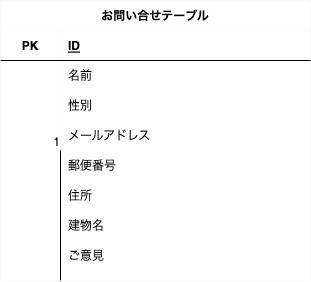

The diagram above was exported from draw.io. Its source (the exported page's mxGraphModel, read from the mxfile embedded in the PNG):
<mxGraphModel dx="438" dy="702" grid="1" gridSize="10" guides="1" tooltips="1" connect="1" arrows="1" fold="1" page="1" pageScale="1" pageWidth="827" pageHeight="1169" math="0" shadow="0">
  <root>
    <mxCell id="0" />
    <mxCell id="1" parent="0" />
    <mxCell id="15" value="お問い合せテーブル" style="shape=table;startSize=30;container=1;collapsible=1;childLayout=tableLayout;fixedRows=1;rowLines=0;fontStyle=1;align=center;resizeLast=1;strokeColor=#FAFAFA;" vertex="1" parent="1">
      <mxGeometry x="90" y="70" width="310" height="280" as="geometry" />
    </mxCell>
    <mxCell id="16" value="" style="shape=tableRow;horizontal=0;startSize=0;swimlaneHead=0;swimlaneBody=0;fillColor=none;collapsible=0;dropTarget=0;points=[[0,0.5],[1,0.5]];portConstraint=eastwest;top=0;left=0;right=0;bottom=1;" vertex="1" parent="15">
      <mxGeometry y="30" width="310" height="30" as="geometry" />
    </mxCell>
    <mxCell id="17" value="PK" style="shape=partialRectangle;connectable=0;fillColor=none;top=0;left=0;bottom=0;right=0;fontStyle=1;overflow=hidden;" vertex="1" parent="16">
      <mxGeometry width="60" height="30" as="geometry">
        <mxRectangle width="60" height="30" as="alternateBounds" />
      </mxGeometry>
    </mxCell>
    <mxCell id="18" value="ID" style="shape=partialRectangle;connectable=0;fillColor=none;top=0;left=0;bottom=0;right=0;align=left;spacingLeft=6;fontStyle=5;overflow=hidden;" vertex="1" parent="16">
      <mxGeometry x="60" width="250" height="30" as="geometry">
        <mxRectangle width="250" height="30" as="alternateBounds" />
      </mxGeometry>
    </mxCell>
    <mxCell id="19" value="" style="shape=tableRow;horizontal=0;startSize=0;swimlaneHead=0;swimlaneBody=0;fillColor=none;collapsible=0;dropTarget=0;points=[[0,0.5],[1,0.5]];portConstraint=eastwest;top=0;left=0;right=0;bottom=0;" vertex="1" parent="15">
      <mxGeometry y="60" width="310" height="30" as="geometry" />
    </mxCell>
    <mxCell id="20" value="" style="shape=partialRectangle;connectable=0;fillColor=none;top=0;left=0;bottom=0;right=0;editable=1;overflow=hidden;" vertex="1" parent="19">
      <mxGeometry width="60" height="30" as="geometry">
        <mxRectangle width="60" height="30" as="alternateBounds" />
      </mxGeometry>
    </mxCell>
    <mxCell id="21" value="名前" style="shape=partialRectangle;connectable=0;fillColor=none;top=0;left=0;bottom=0;right=0;align=left;spacingLeft=6;overflow=hidden;" vertex="1" parent="19">
      <mxGeometry x="60" width="250" height="30" as="geometry">
        <mxRectangle width="250" height="30" as="alternateBounds" />
      </mxGeometry>
    </mxCell>
    <mxCell id="22" value="" style="shape=tableRow;horizontal=0;startSize=0;swimlaneHead=0;swimlaneBody=0;fillColor=none;collapsible=0;dropTarget=0;points=[[0,0.5],[1,0.5]];portConstraint=eastwest;top=0;left=0;right=0;bottom=0;" vertex="1" parent="15">
      <mxGeometry y="90" width="310" height="30" as="geometry" />
    </mxCell>
    <mxCell id="23" value="" style="shape=partialRectangle;connectable=0;fillColor=none;top=0;left=0;bottom=0;right=0;editable=1;overflow=hidden;" vertex="1" parent="22">
      <mxGeometry width="60" height="30" as="geometry">
        <mxRectangle width="60" height="30" as="alternateBounds" />
      </mxGeometry>
    </mxCell>
    <mxCell id="24" value="性別" style="shape=partialRectangle;connectable=0;fillColor=none;top=0;left=0;bottom=0;right=0;align=left;spacingLeft=6;overflow=hidden;" vertex="1" parent="22">
      <mxGeometry x="60" width="250" height="30" as="geometry">
        <mxRectangle width="250" height="30" as="alternateBounds" />
      </mxGeometry>
    </mxCell>
    <mxCell id="25" value="" style="shape=tableRow;horizontal=0;startSize=0;swimlaneHead=0;swimlaneBody=0;fillColor=none;collapsible=0;dropTarget=0;points=[[0,0.5],[1,0.5]];portConstraint=eastwest;top=0;left=0;right=0;bottom=0;" vertex="1" parent="15">
      <mxGeometry y="120" width="310" height="30" as="geometry" />
    </mxCell>
    <mxCell id="26" value="" style="shape=partialRectangle;connectable=0;fillColor=none;top=0;left=0;bottom=0;right=0;editable=1;overflow=hidden;" vertex="1" parent="25">
      <mxGeometry width="60" height="30" as="geometry">
        <mxRectangle width="60" height="30" as="alternateBounds" />
      </mxGeometry>
    </mxCell>
    <mxCell id="27" value="メールアドレス" style="shape=partialRectangle;connectable=0;fillColor=none;top=0;left=0;bottom=0;right=0;align=left;spacingLeft=6;overflow=hidden;" vertex="1" parent="25">
      <mxGeometry x="60" width="250" height="30" as="geometry">
        <mxRectangle width="250" height="30" as="alternateBounds" />
      </mxGeometry>
    </mxCell>
    <mxCell id="30" value="郵便番号" style="shape=partialRectangle;connectable=0;fillColor=none;top=0;left=0;bottom=0;right=0;align=left;spacingLeft=6;overflow=hidden;strokeColor=default;" vertex="1" parent="1">
      <mxGeometry x="150" y="220" width="250" height="30" as="geometry">
        <mxRectangle width="280" height="30" as="alternateBounds" />
      </mxGeometry>
    </mxCell>
    <mxCell id="31" value="住所" style="shape=partialRectangle;connectable=0;fillColor=none;top=0;left=0;bottom=0;right=0;align=left;spacingLeft=6;overflow=hidden;" vertex="1" parent="1">
      <mxGeometry x="150" y="250" width="250" height="30" as="geometry">
        <mxRectangle width="280" height="30" as="alternateBounds" />
      </mxGeometry>
    </mxCell>
    <mxCell id="32" value="建物名" style="shape=partialRectangle;connectable=0;fillColor=none;top=0;left=0;bottom=0;right=0;align=left;spacingLeft=6;overflow=hidden;" vertex="1" parent="1">
      <mxGeometry x="150" y="280" width="250" height="30" as="geometry">
        <mxRectangle width="280" height="30" as="alternateBounds" />
      </mxGeometry>
    </mxCell>
    <mxCell id="33" value="ご意見" style="shape=partialRectangle;connectable=0;fillColor=none;top=0;left=0;bottom=0;right=0;align=left;spacingLeft=6;overflow=hidden;" vertex="1" parent="1">
      <mxGeometry x="150" y="310" width="250" height="30" as="geometry">
        <mxRectangle width="280" height="30" as="alternateBounds" />
      </mxGeometry>
    </mxCell>
    <mxCell id="34" value="" style="endArrow=none;html=1;rounded=0;" edge="1" parent="1">
      <mxGeometry relative="1" as="geometry">
        <mxPoint x="150" y="350" as="sourcePoint" />
        <mxPoint x="150" y="220" as="targetPoint" />
      </mxGeometry>
    </mxCell>
    <mxCell id="35" value="1" style="resizable=0;html=1;align=right;verticalAlign=bottom;strokeColor=default;" connectable="0" vertex="1" parent="34">
      <mxGeometry x="1" relative="1" as="geometry" />
    </mxCell>
  </root>
</mxGraphModel>